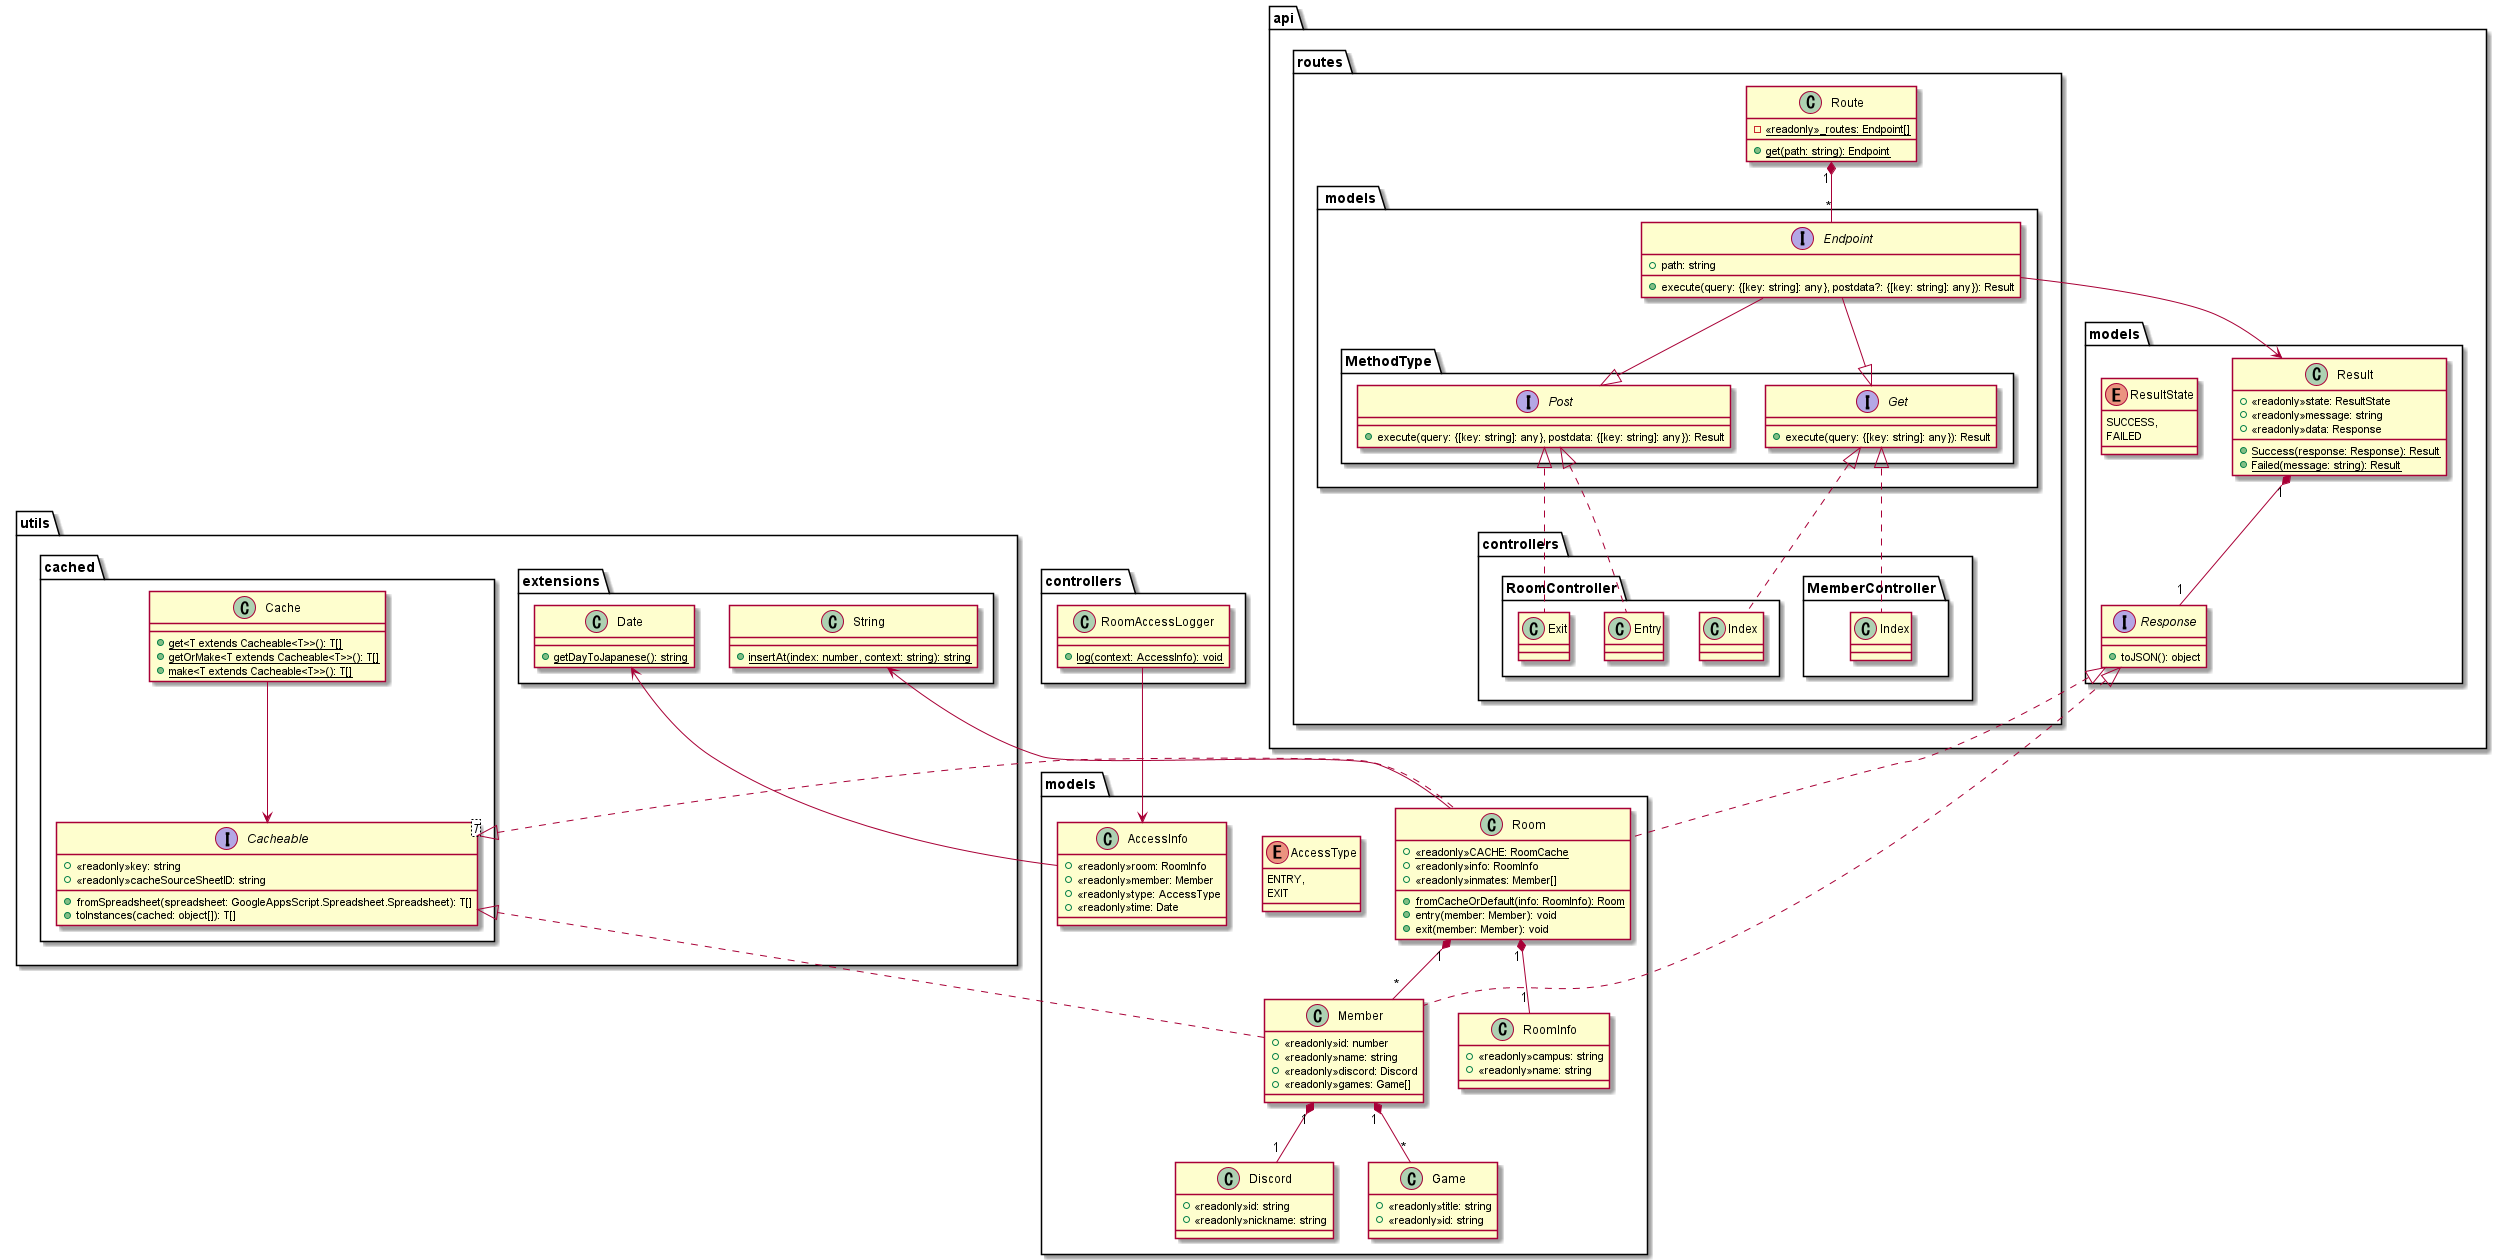

The diagram above was rendered by PlantUML. Its source (embedded in the PNG):
@startuml
package api
{
    package models
    {
        interface Response
        {
            +toJSON(): object
        }
        class Result
        {
            +<<readonly>>state: ResultState
            +<<readonly>>message: string
            +<<readonly>>data: Response
            +{static}Success(response: Response): Result
            +{static}Failed(message: string): Result
        }
        enum ResultState
        {
            SUCCESS,
            FAILED
        }
    }
    package routes
    {
        package controllers
        {
            package MemberController
            {
                class Index
            }
            package RoomController
            {
                class "Index "
                class Entry
                class Exit
            }
        }
        package " models"
        {
            interface Endpoint
            {
                +path: string
                +execute(query: {[key: string]: any}, postdata?: {[key: string]: any}): Result
            }
            package MethodType
            {
                interface Get
                {
                    +execute(query: {[key: string]: any}): Result
                }
                interface Post
                {
                    +execute(query: {[key: string]: any}, postdata: {[key: string]: any}): Result
                }
            }
        }
        class Route
        {
            -{static}<<readonly>>_routes: Endpoint[]
            +{static}get(path: string): Endpoint
        }
    }
}
package "controllers "
{
    class RoomAccessLogger
    {
        +{static}log(context: AccessInfo): void
    }
}
package "models "
{
    class AccessInfo
    {
        +<<readonly>>room: RoomInfo
        +<<readonly>>member: Member
        +<<readonly>>type: AccessType
        +<<readonly>>time: Date
    }
    enum AccessType
    {
        ENTRY,
        EXIT
    }
    class Discord
    {
        +<<readonly>>id: string
        +<<readonly>>nickname: string
    }
    class Game
    {
        +<<readonly>>title: string
        +<<readonly>>id: string
    }
    class Member
    {
        +<<readonly>>id: number
        +<<readonly>>name: string
        +<<readonly>>discord: Discord
        +<<readonly>>games: Game[]
    }
    class Room
    {
        +{static}<<readonly>>CACHE: RoomCache
        +<<readonly>>info: RoomInfo
        +<<readonly>>inmates: Member[]
        +{static}fromCacheOrDefault(info: RoomInfo): Room
        +entry(member: Member): void
        +exit(member: Member): void
    }
    class RoomInfo
    {
        +<<readonly>>campus: string
        +<<readonly>>name: string
    }
}
package utils
{
    package cached
    {
        class Cache
        {
            +{static}get<T extends Cacheable<T>>(): T[]
            +{static}getOrMake<T extends Cacheable<T>>(): T[]
            +{static}make<T extends Cacheable<T>>(): T[]
        }
        interface Cacheable<T>
        {
            +<<readonly>>key: string
            +<<readonly>>cacheSourceSheetID: string
            +fromSpreadsheet(spreadsheet: GoogleAppsScript.Spreadsheet.Spreadsheet): T[]
            +toInstances(cached: object[]): T[]
        }
    }
    package extensions
    {
        class Date
        {
            +{static}getDayToJapanese(): string
        }
        class String
        {
            +{static}insertAt(index: number, context: string): string
        }
    }
}

Endpoint --|> Get
Endpoint --|> Post

Member .up.|> Response
Member .up.|> Cacheable
Room .up.|> Response
Room .up.|> Cacheable
Index .up.|> Get
Entry .up.|> Post
Exit .up.|> Post
"Index " .up.|> Get

Member "1" *-- "1" Discord
Member "1" *-- "*" Game
Room "1" *-- "1" RoomInfo
Room "1" *-- "*" Member
Result "1" *-- "1" Response
Route "1" *-- "*" Endpoint

Cache --> Cacheable
AccessInfo --> Date
Room --> String
RoomAccessLogger --> AccessInfo
Endpoint --> Result

@enduml